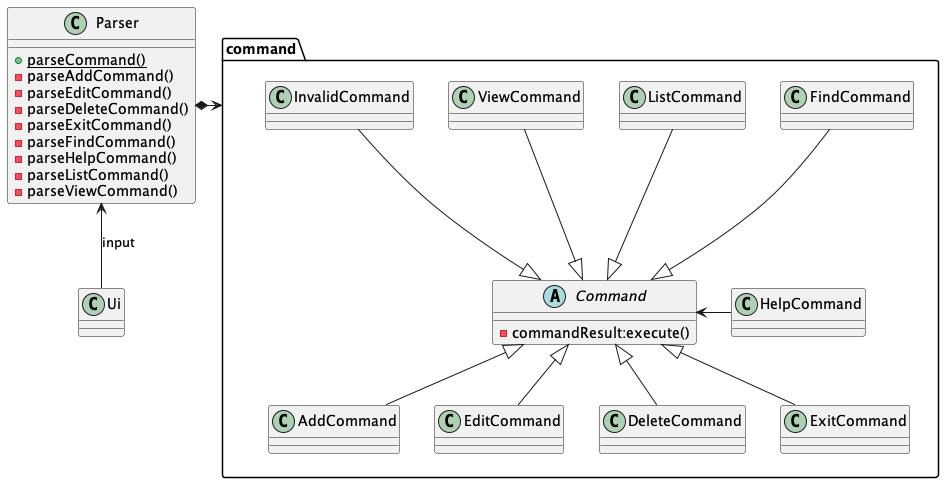

The diagram above was rendered by PlantUML. Its source (embedded in the PNG):
@startuml

Class Parser {
    +{static}parseCommand()
    -parseAddCommand()
    -parseEditCommand()
    -parseDeleteCommand()
    -parseExitCommand()
    -parseFindCommand()
    -parseHelpCommand()
    -parseListCommand()
    -parseViewCommand()
}
package command {
Abstract Command {
    -commandResult:execute()
}
Class AddCommand
Class EditCommand
Class DeleteCommand
Class ExitCommand
Class FindCommand
Class HelpCommand
Class ListCommand
Class ViewCommand
Class InvalidCommand
}
Parser *-right-> command
AddCommand -up-|> Command
EditCommand -up-|> Command
DeleteCommand -up-|> Command
ExitCommand -up-|> Command
FindCommand -down-|> Command
HelpCommand -l-> Command
ListCommand -down-|> Command
ViewCommand -down-|> Command
InvalidCommand -down-|> Command

Ui -u-> Parser: input

@enduml